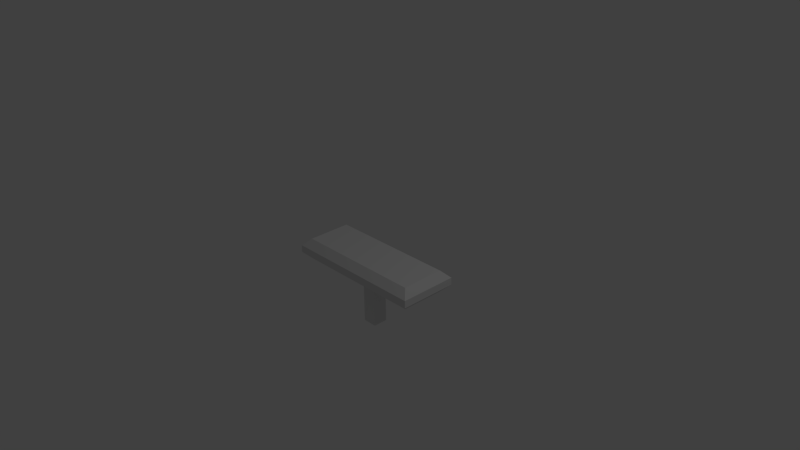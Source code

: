 # Source: table.blend  (saved by Blender 2.67.0; exported with 4.5.12 LTS)
import bpy
from mathutils import Matrix  # noqa: F401  (used for matrix-valued properties, if any)

bpy.ops.wm.read_factory_settings(use_empty=True)
scene = bpy.context.scene
scene.name = 'Scene'

# ---- collections
col_collection_1 = bpy.data.collections.new('Collection 1'); scene.collection.children.link(col_collection_1)

# ---- materials (node trees are filled in below, after node groups)
mat_material = bpy.data.materials.new('Material')
mat_material.alpha_threshold = 0.0
mat_material.use_transparent_shadow = False
mat_material.roughness = 0.5
mat_material.line_color = (0.0, 0.0, 0.0, 1.0)

# ---- material node trees

# ---- world
world_world = bpy.data.worlds.new('World'); scene.world = world_world
world_world.color = (0.05088, 0.05088, 0.05088)
world_world.use_sun_shadow = False
world_world.sun_shadow_jitter_overblur = 0.0
world_world.cycles.sampling_method = 'MANUAL'
world_world.cycles.sample_map_resolution = 256

# ---- cameras
cam_camera = bpy.data.cameras.new('Camera')
cam_camera.clip_end = 100.0
cam_camera.lens = 35.0
cam_camera.sensor_width = 32.0
cam_camera.sensor_height = 18.0
cam_camera.ortho_scale = 7.314
cam_camera.dof.focus_distance = 0.0
cam_camera.dof.aperture_fstop = 128.0

# ---- lights
light_lamp = bpy.data.lights.new('Lamp', 'POINT')
light_lamp.transmission_factor = 0.0
light_lamp.cutoff_distance = 30.0
light_lamp.energy = 100.0
light_lamp.shadow_buffer_clip_start = 1.001
light_lamp.shadow_soft_size = 0.1
light_lamp.shadow_maximum_resolution = 0.006
light_lamp.use_absolute_resolution = True
light_lamp.cycles.use_multiple_importance_sampling = False

# ---- meshes
me_cube = bpy.data.meshes.new('Cube')
me_cube.from_pydata([(0.1, 0.1, -1.0), (0.1, -0.1, -1.0), (-0.1, -0.1, -1.0), (-0.1, 0.1, -1.0), (0.1, 0.1, -0.3), (0.1, -0.1, -0.3), (-0.1, -0.1, -0.3), (-0.1, 0.1, -0.3), (-0.1, 0.1, 0.0), (-0.1, -0.1, 0.0), (0.1, -0.1, 0.0), (0.1, 0.1, 0.0), (0.1, -0.3, -0.3), (-0.1, -0.3, -0.3), (0.1, -0.4, -0.2), (-0.1, -0.4, -0.2), (0.1, 0.3, -0.3), (-0.1, 0.3, -0.3), (0.1, 0.4, -0.2), (-0.1, 0.4, -0.2), (0.9, 0.1, -0.3), (0.9, -0.1, -0.3), (1.0, 0.1, -0.2), (1.0, -0.1, -0.2), (0.9, -0.3, -0.3), (1.0, -0.4, -0.2), (0.9, 0.3, -0.3), (1.0, 0.4, -0.2), (-0.9, -0.1, -0.3), (-0.9, 0.1, -0.3), (-1.0, -0.1, -0.2), (-1.0, 0.1, -0.2), (-0.9, -0.3, -0.3), (-1.0, -0.4, -0.2), (-0.9, 0.3, -0.3), (-1.0, 0.4, -0.2), (0.1, -0.4, -0.1), (-0.1, -0.4, -0.1), (0.1, 0.4, -0.1), (-0.1, 0.4, -0.1), (1.0, 0.1, -0.1), (1.0, -0.1, -0.1), (1.0, -0.4, -0.1), (1.0, 0.4, -0.1), (-1.0, -0.1, -0.1), (-1.0, 0.1, -0.1), (-1.0, -0.4, -0.1), (-1.0, 0.4, -0.1), (0.1, -0.3, 0.0), (-0.1, -0.3, 0.0), (0.1, 0.3, 0.0), (-0.1, 0.3, 0.0), (0.9, 0.1, 0.0), (0.9, -0.1, 0.0), (0.9, -0.3, 0.0), (0.9, 0.3, 0.0), (-0.9, -0.1, 0.0), (-0.9, 0.1, 0.0), (-0.9, -0.3, 0.0), (-0.9, 0.3, 0.0)], [], [(0, 1, 2, 3), (15, 14, 36, 37), (0, 4, 5, 1), (1, 5, 6, 2), (2, 6, 7, 3), (4, 0, 3, 7), (30, 33, 46, 44), (5, 4, 20, 21), (12, 5, 21, 24), (4, 16, 26, 20), (13, 12, 14, 15), (19, 35, 47, 39), (6, 5, 12, 13), (22, 27, 43, 40), (16, 17, 19, 18), (4, 7, 17, 16), (23, 22, 40, 41), (13, 15, 33, 32), (21, 20, 22, 23), (22, 20, 26, 27), (21, 23, 25, 24), (16, 18, 27, 26), (14, 25, 42, 36), (14, 12, 24, 25), (35, 31, 45, 47), (27, 18, 38, 43), (29, 28, 30, 31), (30, 28, 32, 33), (29, 31, 35, 34), (7, 6, 28, 29), (17, 7, 29, 34), (33, 15, 37, 46), (19, 17, 34, 35), (6, 13, 32, 28), (43, 38, 50, 55), (47, 45, 57, 59), (40, 43, 55, 52), (44, 46, 58, 56), (42, 41, 53, 54), (45, 44, 56, 57), (37, 36, 48, 49), (41, 40, 52, 53), (39, 47, 59, 51), (31, 30, 44, 45), (25, 23, 41, 42), (18, 19, 39, 38), (8, 51, 59, 57), (11, 8, 9, 10), (9, 8, 57, 56), (10, 9, 49, 48), (8, 11, 50, 51), (10, 48, 54, 53), (50, 11, 52, 55), (11, 10, 53, 52), (49, 9, 56, 58), (38, 39, 51, 50), (36, 42, 54, 48), (46, 37, 49, 58)])
_uv = me_cube.uv_layers.new(name='UVMap')
_uv.uv.foreach_set('vector', [0.55, 0.55, 0.55, 0.45, 0.45, 0.45, 0.45, 0.55, 0.45, 0.4, 0.55, 0.4, 0.55, 0.45, 0.45, 0.45, 0.55, 0.0, 0.55, 0.35, 0.45, 0.35, 0.45, 0.0, 0.55, 0.0, 0.55, 0.35, 0.45, 0.35, 0.45, 0.0, 0.45, 0.0, 0.45, 0.35, 0.55, 0.35, 0.55, 0.0, 0.55, 0.35, 0.55, 0.0, 0.45, 0.0, 0.45, 0.35, 0.45, 0.4, 0.3, 0.4, 0.3, 0.45, 0.45, 0.45, 0.55, 0.45, 0.55, 0.55, 0.95, 0.55, 0.95, 0.45, 0.55, 0.35, 0.55, 0.45, 0.95, 0.45, 0.95, 0.35, 0.55, 0.55, 0.55, 0.65, 0.95, 0.65, 0.95, 0.55, 0.45, 0.35, 0.55, 0.35, 0.55, 0.4, 0.45, 0.4, 0.45, 0.4, 0.0, 0.4, 0.0, 0.45, 0.45, 0.45, 0.45, 0.45, 0.55, 0.45, 0.55, 0.35, 0.45, 0.35, 0.55, 0.4, 0.7, 0.4, 0.7, 0.45, 0.55, 0.45, 0.55, 0.35, 0.45, 0.35, 0.45, 0.4, 0.55, 0.4, 0.55, 0.55, 0.45, 0.55, 0.45, 0.65, 0.55, 0.65, 0.45, 0.4, 0.55, 0.4, 0.55, 0.45, 0.45, 0.45, 0.45, 0.35, 0.45, 0.4, 0.0, 0.4, 0.05, 0.35, 0.45, 0.35, 0.55, 0.35, 0.55, 0.4, 0.45, 0.4, 0.55, 0.4, 0.55, 0.35, 0.65, 0.35, 0.7, 0.4, 0.45, 0.35, 0.45, 0.4, 0.3, 0.4, 0.35, 0.35, 0.55, 0.35, 0.55, 0.4, 1.0, 0.4, 0.95, 0.35, 0.55, 0.4, 1.0, 0.4, 1.0, 0.45, 0.55, 0.45, 0.55, 0.4, 0.55, 0.35, 0.95, 0.35, 1.0, 0.4, 0.7, 0.4, 0.55, 0.4, 0.55, 0.45, 0.7, 0.45, 0.0, 0.4, -0.45, 0.4, -0.45, 0.45, 0.0, 0.45, 0.55, 0.35, 0.45, 0.35, 0.45, 0.4, 0.55, 0.4, 0.45, 0.4, 0.45, 0.35, 0.35, 0.35, 0.3, 0.4, 0.55, 0.35, 0.55, 0.4, 0.7, 0.4, 0.65, 0.35, 0.45, 0.55, 0.45, 0.45, 0.05, 0.45, 0.05, 0.55, 0.45, 0.65, 0.45, 0.55, 0.05, 0.55, 0.05, 0.65, 0.0, 0.4, 0.45, 0.4, 0.45, 0.45, 0.0, 0.45, 0.45, 0.4, 0.45, 0.35, 0.05, 0.35, 0.0, 0.4, 0.45, 0.45, 0.45, 0.35, 0.05, 0.35, 0.05, 0.45, 0.0, 0.45, -0.45, 0.45, -0.45, 0.5, -0.05, 0.5, 0.7, 0.45, 0.55, 0.45, 0.55, 0.5, 0.65, 0.5, 0.55, 0.45, 0.7, 0.45, 0.65, 0.5, 0.55, 0.5, 0.45, 0.45, 0.3, 0.45, 0.35, 0.5, 0.45, 0.5, 0.3, 0.45, 0.45, 0.45, 0.45, 0.5, 0.35, 0.5, 0.55, 0.45, 0.45, 0.45, 0.45, 0.5, 0.55, 0.5, 0.45, 0.45, 0.55, 0.45, 0.55, 0.5, 0.45, 0.5, 0.45, 0.45, 0.55, 0.45, 0.55, 0.5, 0.45, 0.5, 0.45, 0.45, 0.0, 0.45, 0.05, 0.5, 0.45, 0.5, 0.55, 0.4, 0.45, 0.4, 0.45, 0.45, 0.55, 0.45, 0.3, 0.4, 0.45, 0.4, 0.45, 0.45, 0.3, 0.45, 0.55, 0.4, 0.45, 0.4, 0.45, 0.45, 0.55, 0.45, 0.45, 0.55, 0.45, 0.65, 0.05, 0.65, 0.05, 0.55, 0.55, 0.55, 0.45, 0.55, 0.45, 0.45, 0.55, 0.45, 0.45, 0.45, 0.45, 0.55, 0.05, 0.55, 0.05, 0.45, 0.55, 0.45, 0.45, 0.45, 0.45, 0.35, 0.55, 0.35, 0.45, 0.55, 0.55, 0.55, 0.55, 0.65, 0.45, 0.65, 0.55, 0.45, 0.55, 0.35, 0.95, 0.35, 0.95, 0.45, 0.55, 0.65, 0.55, 0.55, 0.95, 0.55, 0.95, 0.65, 0.55, 0.55, 0.55, 0.45, 0.95, 0.45, 0.95, 0.55, 0.45, 0.35, 0.45, 0.45, 0.05, 0.45, 0.05, 0.35, 0.55, 0.45, 0.45, 0.45, 0.45, 0.5, 0.55, 0.5, 0.55, 0.45, 1.0, 0.45, 0.95, 0.5, 0.55, 0.5, 0.0, 0.45, 0.45, 0.45, 0.45, 0.5, 0.05, 0.5])
me_cube.materials.append(mat_material)
me_cube.use_remesh_preserve_volume = False
me_cube.use_remesh_preserve_attributes = False
me_cube.use_mirror_vertex_groups = False
me_cube.update()

# ---- objects
ob_cube = bpy.data.objects.new('Cube', me_cube)
ob_lamp = bpy.data.objects.new('Lamp', light_lamp)
ob_camera = bpy.data.objects.new('Camera', cam_camera)

# ---- transforms, parenting, visibility, modifiers, constraints
ob_cube.location = (0.0, 0.0, 0.0)
ob_cube.lock_rotations_4d = False
ob_cube.empty_display_type = 'ARROWS'
ob_cube.lineart.crease_threshold = 0.0
ob_lamp.location = (4.076, 1.005, 5.904)
ob_lamp.rotation_euler = (0.6503, 0.05522, 1.866)
ob_lamp.scale = (1.0, 1.0, 1.0)
ob_lamp.lock_rotations_4d = False
ob_lamp.empty_display_type = 'ARROWS'
ob_lamp.color = (0.0, 0.0, 0.0, 0.0)
ob_lamp.lineart.crease_threshold = 0.0
ob_camera.location = (7.481, -6.508, 5.344)
ob_camera.rotation_euler = (1.109, 0.01082, 0.8149)
ob_camera.scale = (1.0, 1.0, 1.0)
ob_camera.lock_rotations_4d = False
ob_camera.empty_display_type = 'ARROWS'
ob_camera.color = (0.0, 0.0, 0.0, 0.0)
ob_camera.display_type = 'WIRE'
ob_camera.lineart.crease_threshold = 0.0

# ---- collection membership
col_collection_1.objects.link(ob_cube)
col_collection_1.objects.link(ob_lamp)
col_collection_1.objects.link(ob_camera)

# ---- scene / render settings (as saved in the file)
scene.camera = ob_camera
scene.frame_start = 1; scene.frame_end = 250; scene.frame_set(1)
scene.render.engine = 'BLENDER_EEVEE_NEXT'
scene.render.image_settings.color_mode = 'RGB'
scene.render.image_settings.compression = 90
scene.render.resolution_percentage = 50
scene.render.dither_intensity = 0.0
scene.cycles.use_denoising = False
scene.cycles.samples = 10
scene.cycles.sampling_pattern = 'TABULATED_SOBOL'
scene.cycles.light_sampling_threshold = 0.0
scene.cycles.use_adaptive_sampling = False
scene.cycles.use_light_tree = False
scene.cycles.blur_glossy = 0.0
scene.cycles.volume_bounces = 1
scene.cycles.pixel_filter_type = 'GAUSSIAN'
scene.cycles.sample_clamp_indirect = 0.0
scene.view_settings.view_transform = 'Standard'
bpy.context.view_layer.update()
